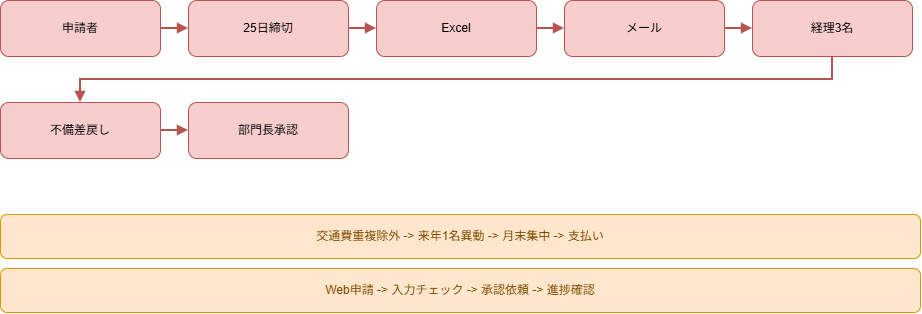

The diagram above was exported from draw.io. Its source (the exported page's mxGraphModel, read from the mxfile embedded in the PNG):
<mxGraphModel dx="961" dy="1155" grid="1" gridSize="10" guides="1" tooltips="1" connect="1" arrows="1" fold="1" page="1" pageScale="1" pageWidth="1040" pageHeight="452" math="0" shadow="0">
  <root>
    <mxCell id="0" />
    <mxCell id="1" parent="0" />
    <mxCell id="3" parent="1" style="rounded=1;whiteSpace=wrap;html=1;fillColor=#f8cecc;strokeColor=#b85450;" value="申請者" vertex="1">
      <mxGeometry height="56" width="160" x="40" y="90" as="geometry" />
    </mxCell>
    <mxCell id="4" parent="1" style="rounded=1;whiteSpace=wrap;html=1;fillColor=#f8cecc;strokeColor=#b85450;" value="25日締切" vertex="1">
      <mxGeometry height="56" width="160" x="228" y="90" as="geometry" />
    </mxCell>
    <mxCell id="5" edge="1" parent="1" source="3" style="endArrow=block;html=1;rounded=0;strokeColor=#b85450;strokeWidth=2;" target="4" value="">
      <mxGeometry relative="1" as="geometry" />
    </mxCell>
    <mxCell id="6" parent="1" style="rounded=1;whiteSpace=wrap;html=1;fillColor=#f8cecc;strokeColor=#b85450;" value="Excel" vertex="1">
      <mxGeometry height="56" width="160" x="416" y="90" as="geometry" />
    </mxCell>
    <mxCell id="7" edge="1" parent="1" source="4" style="endArrow=block;html=1;rounded=0;strokeColor=#b85450;strokeWidth=2;" target="6" value="">
      <mxGeometry relative="1" as="geometry" />
    </mxCell>
    <mxCell id="8" parent="1" style="rounded=1;whiteSpace=wrap;html=1;fillColor=#f8cecc;strokeColor=#b85450;" value="メール" vertex="1">
      <mxGeometry height="56" width="160" x="604" y="90" as="geometry" />
    </mxCell>
    <mxCell id="9" edge="1" parent="1" source="6" style="endArrow=block;html=1;rounded=0;strokeColor=#b85450;strokeWidth=2;" target="8" value="">
      <mxGeometry relative="1" as="geometry" />
    </mxCell>
    <mxCell id="10" parent="1" style="rounded=1;whiteSpace=wrap;html=1;fillColor=#f8cecc;strokeColor=#b85450;" value="経理3名" vertex="1">
      <mxGeometry height="56" width="160" x="792" y="90" as="geometry" />
    </mxCell>
    <mxCell id="11" edge="1" parent="1" source="8" style="endArrow=block;html=1;rounded=0;strokeColor=#b85450;strokeWidth=2;" target="10" value="">
      <mxGeometry relative="1" as="geometry" />
    </mxCell>
    <mxCell id="12" parent="1" style="rounded=1;whiteSpace=wrap;html=1;fillColor=#f8cecc;strokeColor=#b85450;" value="不備差戻し" vertex="1">
      <mxGeometry height="56" width="160" x="40" y="192" as="geometry" />
    </mxCell>
    <mxCell id="13" edge="1" parent="1" source="10" style="endArrow=block;html=1;rounded=0;strokeColor=#b85450;strokeWidth=2;edgeStyle=orthogonalEdgeStyle;exitX=0.5;exitY=1;exitDx=0;exitDy=0;" target="12" value="">
      <mxGeometry relative="1" as="geometry" />
    </mxCell>
    <mxCell id="14" parent="1" style="rounded=1;whiteSpace=wrap;html=1;fillColor=#f8cecc;strokeColor=#b85450;" value="部門長承認" vertex="1">
      <mxGeometry height="56" width="160" x="228" y="192" as="geometry" />
    </mxCell>
    <mxCell id="15" edge="1" parent="1" source="12" style="endArrow=block;html=1;rounded=0;strokeColor=#b85450;strokeWidth=2;" target="14" value="">
      <mxGeometry relative="1" as="geometry" />
    </mxCell>
    <mxCell id="16" parent="1" style="rounded=1;whiteSpace=wrap;html=1;fillColor=#ffe6cc;strokeColor=#d79b00;fontColor=#7a4a00;" value="交通費重複除外 -&gt; 来年1名異動 -&gt; 月末集中 -&gt; 支払い" vertex="1">
      <mxGeometry height="44" width="920" x="40" y="304" as="geometry" />
    </mxCell>
    <mxCell id="17" parent="1" style="rounded=1;whiteSpace=wrap;html=1;fillColor=#ffe6cc;strokeColor=#d79b00;fontColor=#7a4a00;" value="Web申請 -&gt; 入力チェック -&gt; 承認依頼 -&gt; 進捗確認" vertex="1">
      <mxGeometry height="44" width="920" x="40" y="358" as="geometry" />
    </mxCell>
  </root>
</mxGraphModel>